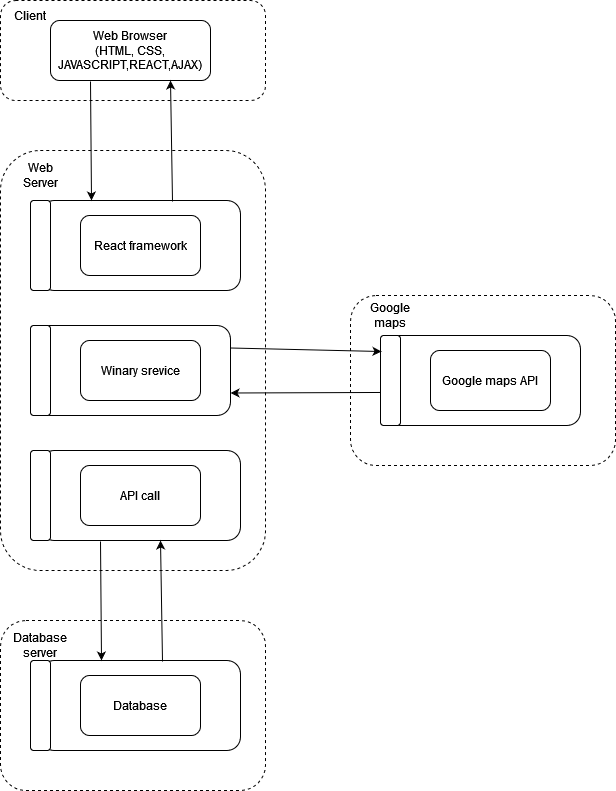

The diagram above was exported from draw.io. Its source (the exported page's mxGraphModel, read from the mxfile embedded in the PNG):
<mxGraphModel dx="880" dy="422" grid="1" gridSize="10" guides="1" tooltips="1" connect="1" arrows="1" fold="1" page="1" pageScale="1" pageWidth="850" pageHeight="1100" math="0" shadow="0">
  <root>
    <mxCell id="0" />
    <mxCell id="1" parent="0" />
    <mxCell id="qclhuqm8DyDX7nFth8As-1" value="" style="rounded=1;whiteSpace=wrap;html=1;dashed=1;" parent="1" vertex="1">
      <mxGeometry x="160" y="50" width="265" height="100" as="geometry" />
    </mxCell>
    <mxCell id="qclhuqm8DyDX7nFth8As-2" value="Client" style="text;html=1;strokeColor=none;fillColor=none;align=center;verticalAlign=middle;whiteSpace=wrap;rounded=0;" parent="1" vertex="1">
      <mxGeometry x="160" y="50" width="60" height="30" as="geometry" />
    </mxCell>
    <mxCell id="qclhuqm8DyDX7nFth8As-3" value="&lt;div&gt;Web Browser&lt;/div&gt;&lt;div&gt;(HTML, CSS, JAVASCRIPT,REACT,AJAX)&lt;br&gt;&lt;/div&gt;" style="rounded=1;whiteSpace=wrap;html=1;" parent="1" vertex="1">
      <mxGeometry x="210" y="70" width="160" height="60" as="geometry" />
    </mxCell>
    <mxCell id="qclhuqm8DyDX7nFth8As-4" value="" style="rounded=1;whiteSpace=wrap;html=1;dashed=1;" parent="1" vertex="1">
      <mxGeometry x="160" y="200" width="265" height="420" as="geometry" />
    </mxCell>
    <mxCell id="qclhuqm8DyDX7nFth8As-5" value="Web Server" style="text;html=1;strokeColor=none;fillColor=none;align=center;verticalAlign=middle;whiteSpace=wrap;rounded=0;" parent="1" vertex="1">
      <mxGeometry x="170" y="210" width="60" height="30" as="geometry" />
    </mxCell>
    <mxCell id="qclhuqm8DyDX7nFth8As-6" value="" style="rounded=1;whiteSpace=wrap;html=1;" parent="1" vertex="1">
      <mxGeometry x="200" y="250" width="200" height="90" as="geometry" />
    </mxCell>
    <mxCell id="qclhuqm8DyDX7nFth8As-7" value="" style="rounded=1;whiteSpace=wrap;html=1;" parent="1" vertex="1">
      <mxGeometry x="190" y="250" width="20" height="90" as="geometry" />
    </mxCell>
    <mxCell id="qclhuqm8DyDX7nFth8As-8" value="React framework" style="rounded=1;whiteSpace=wrap;html=1;" parent="1" vertex="1">
      <mxGeometry x="240" y="265" width="120" height="60" as="geometry" />
    </mxCell>
    <mxCell id="qclhuqm8DyDX7nFth8As-9" value="" style="rounded=1;whiteSpace=wrap;html=1;" parent="1" vertex="1">
      <mxGeometry x="190" y="375" width="200" height="90" as="geometry" />
    </mxCell>
    <mxCell id="qclhuqm8DyDX7nFth8As-10" value="" style="rounded=1;whiteSpace=wrap;html=1;" parent="1" vertex="1">
      <mxGeometry x="190" y="375" width="20" height="90" as="geometry" />
    </mxCell>
    <mxCell id="qclhuqm8DyDX7nFth8As-11" value="Winary srevice" style="rounded=1;whiteSpace=wrap;html=1;" parent="1" vertex="1">
      <mxGeometry x="240" y="390" width="120" height="60" as="geometry" />
    </mxCell>
    <mxCell id="bbxIh6pD20sUCIrzHT_u-1" value="" style="rounded=1;whiteSpace=wrap;html=1;" vertex="1" parent="1">
      <mxGeometry x="200" y="500" width="200" height="90" as="geometry" />
    </mxCell>
    <mxCell id="bbxIh6pD20sUCIrzHT_u-2" value="" style="rounded=1;whiteSpace=wrap;html=1;dashed=1;" vertex="1" parent="1">
      <mxGeometry x="160" y="670" width="265" height="170" as="geometry" />
    </mxCell>
    <mxCell id="bbxIh6pD20sUCIrzHT_u-3" value="" style="rounded=1;whiteSpace=wrap;html=1;" vertex="1" parent="1">
      <mxGeometry x="200" y="710" width="200" height="90" as="geometry" />
    </mxCell>
    <mxCell id="bbxIh6pD20sUCIrzHT_u-4" value="" style="rounded=1;whiteSpace=wrap;html=1;" vertex="1" parent="1">
      <mxGeometry x="190" y="500" width="20" height="90" as="geometry" />
    </mxCell>
    <mxCell id="bbxIh6pD20sUCIrzHT_u-5" value="" style="rounded=1;whiteSpace=wrap;html=1;" vertex="1" parent="1">
      <mxGeometry x="190" y="710" width="20" height="90" as="geometry" />
    </mxCell>
    <mxCell id="bbxIh6pD20sUCIrzHT_u-6" value="Database" style="rounded=1;whiteSpace=wrap;html=1;" vertex="1" parent="1">
      <mxGeometry x="240" y="725" width="120" height="60" as="geometry" />
    </mxCell>
    <mxCell id="bbxIh6pD20sUCIrzHT_u-7" value="Database server" style="text;html=1;strokeColor=none;fillColor=none;align=center;verticalAlign=middle;whiteSpace=wrap;rounded=0;" vertex="1" parent="1">
      <mxGeometry x="170" y="680" width="60" height="30" as="geometry" />
    </mxCell>
    <mxCell id="bbxIh6pD20sUCIrzHT_u-9" value="" style="endArrow=classic;html=1;rounded=0;exitX=0.75;exitY=1;exitDx=0;exitDy=0;entryX=0.655;entryY=-0.011;entryDx=0;entryDy=0;entryPerimeter=0;" edge="1" parent="1">
      <mxGeometry width="50" height="50" relative="1" as="geometry">
        <mxPoint x="250" y="130.99" as="sourcePoint" />
        <mxPoint x="251" y="250" as="targetPoint" />
      </mxGeometry>
    </mxCell>
    <mxCell id="bbxIh6pD20sUCIrzHT_u-10" value="" style="endArrow=classic;html=1;rounded=0;entryX=0.75;entryY=1;entryDx=0;entryDy=0;exitX=0.66;exitY=0.011;exitDx=0;exitDy=0;exitPerimeter=0;" edge="1" parent="1" source="qclhuqm8DyDX7nFth8As-6" target="qclhuqm8DyDX7nFth8As-3">
      <mxGeometry width="50" height="50" relative="1" as="geometry">
        <mxPoint x="400" y="240" as="sourcePoint" />
        <mxPoint x="450" y="190" as="targetPoint" />
      </mxGeometry>
    </mxCell>
    <mxCell id="bbxIh6pD20sUCIrzHT_u-11" value="API call" style="rounded=1;whiteSpace=wrap;html=1;" vertex="1" parent="1">
      <mxGeometry x="240" y="515" width="120" height="60" as="geometry" />
    </mxCell>
    <mxCell id="bbxIh6pD20sUCIrzHT_u-12" value="" style="endArrow=classic;html=1;rounded=0;exitX=0.75;exitY=1;exitDx=0;exitDy=0;entryX=0.655;entryY=-0.011;entryDx=0;entryDy=0;entryPerimeter=0;" edge="1" parent="1">
      <mxGeometry width="50" height="50" relative="1" as="geometry">
        <mxPoint x="260" y="590.99" as="sourcePoint" />
        <mxPoint x="261" y="710" as="targetPoint" />
      </mxGeometry>
    </mxCell>
    <mxCell id="bbxIh6pD20sUCIrzHT_u-13" value="" style="endArrow=classic;html=1;rounded=0;entryX=0.75;entryY=1;entryDx=0;entryDy=0;exitX=0.66;exitY=0.011;exitDx=0;exitDy=0;exitPerimeter=0;" edge="1" parent="1">
      <mxGeometry width="50" height="50" relative="1" as="geometry">
        <mxPoint x="322" y="711" as="sourcePoint" />
        <mxPoint x="320" y="590" as="targetPoint" />
      </mxGeometry>
    </mxCell>
    <mxCell id="bbxIh6pD20sUCIrzHT_u-14" value="" style="rounded=1;whiteSpace=wrap;html=1;dashed=1;" vertex="1" parent="1">
      <mxGeometry x="510" y="345" width="265" height="170" as="geometry" />
    </mxCell>
    <mxCell id="bbxIh6pD20sUCIrzHT_u-15" value="" style="rounded=1;whiteSpace=wrap;html=1;" vertex="1" parent="1">
      <mxGeometry x="540" y="385" width="200" height="90" as="geometry" />
    </mxCell>
    <mxCell id="bbxIh6pD20sUCIrzHT_u-16" value="" style="rounded=1;whiteSpace=wrap;html=1;" vertex="1" parent="1">
      <mxGeometry x="540" y="385" width="20" height="90" as="geometry" />
    </mxCell>
    <mxCell id="bbxIh6pD20sUCIrzHT_u-17" value="Google maps API" style="rounded=1;whiteSpace=wrap;html=1;" vertex="1" parent="1">
      <mxGeometry x="590" y="400" width="120" height="60" as="geometry" />
    </mxCell>
    <mxCell id="bbxIh6pD20sUCIrzHT_u-18" value="Google maps" style="text;html=1;strokeColor=none;fillColor=none;align=center;verticalAlign=middle;whiteSpace=wrap;rounded=0;" vertex="1" parent="1">
      <mxGeometry x="520" y="350" width="60" height="30" as="geometry" />
    </mxCell>
    <mxCell id="bbxIh6pD20sUCIrzHT_u-19" value="" style="endArrow=classic;html=1;rounded=0;entryX=0.05;entryY=0.178;entryDx=0;entryDy=0;entryPerimeter=0;exitX=1;exitY=0.25;exitDx=0;exitDy=0;" edge="1" parent="1" source="qclhuqm8DyDX7nFth8As-9" target="bbxIh6pD20sUCIrzHT_u-16">
      <mxGeometry width="50" height="50" relative="1" as="geometry">
        <mxPoint x="400" y="420" as="sourcePoint" />
        <mxPoint x="450" y="370" as="targetPoint" />
      </mxGeometry>
    </mxCell>
    <mxCell id="bbxIh6pD20sUCIrzHT_u-21" value="" style="endArrow=classic;html=1;rounded=0;exitX=0;exitY=0.633;exitDx=0;exitDy=0;entryX=1;entryY=0.75;entryDx=0;entryDy=0;exitPerimeter=0;" edge="1" parent="1" source="bbxIh6pD20sUCIrzHT_u-16" target="qclhuqm8DyDX7nFth8As-9">
      <mxGeometry width="50" height="50" relative="1" as="geometry">
        <mxPoint x="400" y="420" as="sourcePoint" />
        <mxPoint x="540" y="230" as="targetPoint" />
      </mxGeometry>
    </mxCell>
  </root>
</mxGraphModel>